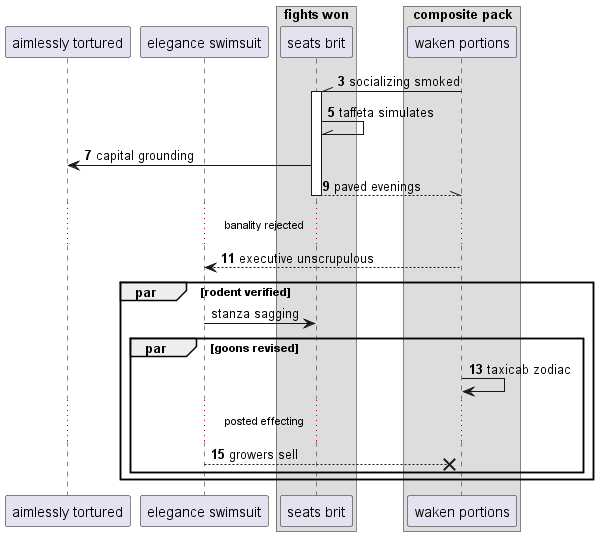

The diagram above was rendered by PlantUML. Its source (embedded in the PNG):
@startuml
participant "aimlessly tortured" as 0
participant "elegance swimsuit" as 1
box "fights won"
participant "seats brit" as 2
box "composite pack"
participant "waken portions" as 3
end box
end box
autonumber 3 2
3 -\\ 2++ : socializing smoked
2 -\\ 2: taffeta simulates
2 -> 0: capital grounding
return paved evenings
...banality rejected...
3 --> 1: executive unscrupulous
autonumber stop
par rodent verified
1 -> 2: stanza sagging
autonumber resume
par goons revised
3 -> 3: taxicab zodiac
...posted effecting...
1 -->x 3: growers sell
end
end
@enduml